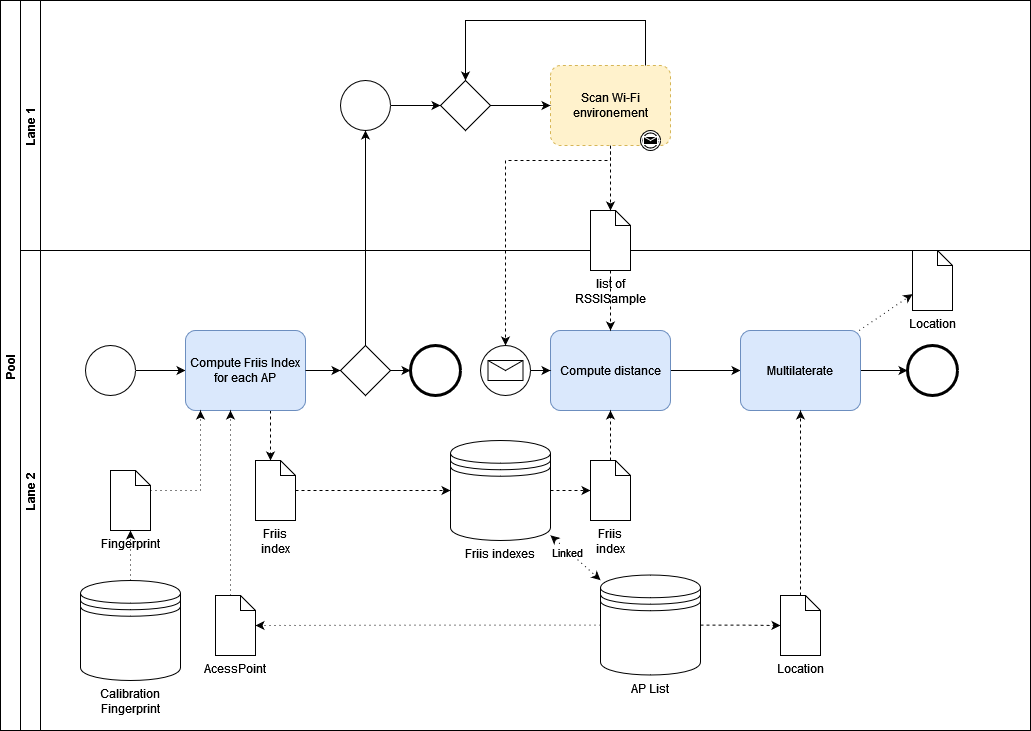

The diagram above was exported from draw.io. Its source (the exported page's mxGraphModel, read from the mxfile embedded in the PNG):
<mxGraphModel dx="1483" dy="794" grid="1" gridSize="10" guides="1" tooltips="1" connect="1" arrows="1" fold="1" page="1" pageScale="1" pageWidth="827" pageHeight="1169" math="0" shadow="0">
  <root>
    <mxCell id="0" />
    <mxCell id="1" parent="0" />
    <mxCell id="p0MBASQ2VrrVwcMzRfPP-66" value="Pool" style="swimlane;childLayout=stackLayout;resizeParent=1;resizeParentMax=0;horizontal=0;startSize=20;horizontalStack=0;" vertex="1" parent="1">
      <mxGeometry x="40" y="40" width="1030" height="730" as="geometry" />
    </mxCell>
    <mxCell id="p0MBASQ2VrrVwcMzRfPP-67" value="Lane 1" style="swimlane;startSize=20;horizontal=0;" vertex="1" parent="p0MBASQ2VrrVwcMzRfPP-66">
      <mxGeometry x="20" width="1010" height="250" as="geometry" />
    </mxCell>
    <mxCell id="p0MBASQ2VrrVwcMzRfPP-64" value="" style="points=[[0.145,0.145,0],[0.5,0,0],[0.855,0.145,0],[1,0.5,0],[0.855,0.855,0],[0.5,1,0],[0.145,0.855,0],[0,0.5,0]];shape=mxgraph.bpmn.event;html=1;verticalLabelPosition=bottom;labelBackgroundColor=#ffffff;verticalAlign=top;align=center;perimeter=ellipsePerimeter;outlineConnect=0;aspect=fixed;outline=standard;symbol=general;" vertex="1" parent="p0MBASQ2VrrVwcMzRfPP-67">
      <mxGeometry x="320" y="80" width="50" height="50" as="geometry" />
    </mxCell>
    <mxCell id="p0MBASQ2VrrVwcMzRfPP-68" value="Lane 2" style="swimlane;startSize=20;horizontal=0;" vertex="1" parent="p0MBASQ2VrrVwcMzRfPP-66">
      <mxGeometry x="20" y="250" width="1010" height="480" as="geometry" />
    </mxCell>
    <mxCell id="p0MBASQ2VrrVwcMzRfPP-3" value="Calibration Fingerprint" style="shape=datastore;whiteSpace=wrap;html=1;labelPosition=center;verticalLabelPosition=bottom;align=center;verticalAlign=top;" vertex="1" parent="p0MBASQ2VrrVwcMzRfPP-68">
      <mxGeometry x="60" y="330" width="100" height="100" as="geometry" />
    </mxCell>
    <mxCell id="p0MBASQ2VrrVwcMzRfPP-41" value="Fingerprint" style="shape=mxgraph.bpmn.data;labelPosition=center;verticalLabelPosition=bottom;align=center;verticalAlign=top;whiteSpace=wrap;size=15;html=1;" vertex="1" parent="p0MBASQ2VrrVwcMzRfPP-68">
      <mxGeometry x="90" y="220" width="40" height="60" as="geometry" />
    </mxCell>
    <mxCell id="p0MBASQ2VrrVwcMzRfPP-42" style="edgeStyle=orthogonalEdgeStyle;rounded=0;orthogonalLoop=1;jettySize=auto;html=1;dashed=1;dashPattern=1 4;startArrow=none;startFill=0;endArrow=classic;endFill=1;strokeColor=default;" edge="1" parent="p0MBASQ2VrrVwcMzRfPP-68" source="p0MBASQ2VrrVwcMzRfPP-3" target="p0MBASQ2VrrVwcMzRfPP-41">
      <mxGeometry relative="1" as="geometry" />
    </mxCell>
    <mxCell id="p0MBASQ2VrrVwcMzRfPP-74" style="edgeStyle=orthogonalEdgeStyle;rounded=0;orthogonalLoop=1;jettySize=auto;html=1;startArrow=none;startFill=0;endArrow=classic;endFill=1;strokeColor=default;" edge="1" parent="p0MBASQ2VrrVwcMzRfPP-68" source="p0MBASQ2VrrVwcMzRfPP-59" target="p0MBASQ2VrrVwcMzRfPP-73">
      <mxGeometry relative="1" as="geometry" />
    </mxCell>
    <mxCell id="p0MBASQ2VrrVwcMzRfPP-59" value="" style="points=[[0.25,0.25,0],[0.5,0,0],[0.75,0.25,0],[1,0.5,0],[0.75,0.75,0],[0.5,1,0],[0.25,0.75,0],[0,0.5,0]];shape=mxgraph.bpmn.gateway2;html=1;verticalLabelPosition=bottom;labelBackgroundColor=#ffffff;verticalAlign=top;align=center;perimeter=rhombusPerimeter;outlineConnect=0;outline=none;symbol=none;" vertex="1" parent="p0MBASQ2VrrVwcMzRfPP-68">
      <mxGeometry x="320" y="95" width="50" height="50" as="geometry" />
    </mxCell>
    <mxCell id="p0MBASQ2VrrVwcMzRfPP-70" value="" style="points=[[0.145,0.145,0],[0.5,0,0],[0.855,0.145,0],[1,0.5,0],[0.855,0.855,0],[0.5,1,0],[0.145,0.855,0],[0,0.5,0]];shape=mxgraph.bpmn.event;html=1;verticalLabelPosition=bottom;labelBackgroundColor=#ffffff;verticalAlign=top;align=center;perimeter=ellipsePerimeter;outlineConnect=0;aspect=fixed;outline=standard;symbol=message;" vertex="1" parent="p0MBASQ2VrrVwcMzRfPP-68">
      <mxGeometry x="460" y="95" width="50" height="50" as="geometry" />
    </mxCell>
    <mxCell id="p0MBASQ2VrrVwcMzRfPP-73" value="" style="points=[[0.145,0.145,0],[0.5,0,0],[0.855,0.145,0],[1,0.5,0],[0.855,0.855,0],[0.5,1,0],[0.145,0.855,0],[0,0.5,0]];shape=mxgraph.bpmn.event;html=1;verticalLabelPosition=bottom;labelBackgroundColor=#ffffff;verticalAlign=top;align=center;perimeter=ellipsePerimeter;outlineConnect=0;aspect=fixed;outline=end;symbol=terminate2;" vertex="1" parent="p0MBASQ2VrrVwcMzRfPP-68">
      <mxGeometry x="390" y="95" width="50" height="50" as="geometry" />
    </mxCell>
    <mxCell id="p0MBASQ2VrrVwcMzRfPP-60" style="edgeStyle=orthogonalEdgeStyle;rounded=0;orthogonalLoop=1;jettySize=auto;html=1;startArrow=none;startFill=0;endArrow=classic;endFill=1;strokeColor=default;" edge="1" parent="p0MBASQ2VrrVwcMzRfPP-66" source="p0MBASQ2VrrVwcMzRfPP-59" target="p0MBASQ2VrrVwcMzRfPP-64">
      <mxGeometry relative="1" as="geometry" />
    </mxCell>
    <mxCell id="p0MBASQ2VrrVwcMzRfPP-7" style="edgeStyle=orthogonalEdgeStyle;rounded=0;orthogonalLoop=1;jettySize=auto;html=1;" edge="1" parent="1" source="p0MBASQ2VrrVwcMzRfPP-1" target="p0MBASQ2VrrVwcMzRfPP-2">
      <mxGeometry relative="1" as="geometry" />
    </mxCell>
    <mxCell id="p0MBASQ2VrrVwcMzRfPP-1" value="" style="points=[[0.145,0.145,0],[0.5,0,0],[0.855,0.145,0],[1,0.5,0],[0.855,0.855,0],[0.5,1,0],[0.145,0.855,0],[0,0.5,0]];shape=mxgraph.bpmn.event;html=1;verticalLabelPosition=bottom;labelBackgroundColor=#ffffff;verticalAlign=top;align=center;perimeter=ellipsePerimeter;outlineConnect=0;aspect=fixed;outline=standard;symbol=general;" vertex="1" parent="1">
      <mxGeometry x="125" y="385" width="50" height="50" as="geometry" />
    </mxCell>
    <mxCell id="p0MBASQ2VrrVwcMzRfPP-31" style="edgeStyle=orthogonalEdgeStyle;rounded=0;orthogonalLoop=1;jettySize=auto;html=1;dashed=1;strokeColor=default;" edge="1" parent="1" source="p0MBASQ2VrrVwcMzRfPP-2" target="p0MBASQ2VrrVwcMzRfPP-30">
      <mxGeometry relative="1" as="geometry">
        <Array as="points">
          <mxPoint x="310" y="480" />
          <mxPoint x="310" y="480" />
        </Array>
      </mxGeometry>
    </mxCell>
    <mxCell id="p0MBASQ2VrrVwcMzRfPP-58" style="edgeStyle=orthogonalEdgeStyle;rounded=0;orthogonalLoop=1;jettySize=auto;html=1;startArrow=none;startFill=0;endArrow=classic;endFill=1;strokeColor=default;" edge="1" parent="1" source="p0MBASQ2VrrVwcMzRfPP-2" target="p0MBASQ2VrrVwcMzRfPP-59">
      <mxGeometry relative="1" as="geometry" />
    </mxCell>
    <mxCell id="p0MBASQ2VrrVwcMzRfPP-2" value="Compute Friis Index for each AP" style="points=[[0.25,0,0],[0.5,0,0],[0.75,0,0],[1,0.25,0],[1,0.5,0],[1,0.75,0],[0.75,1,0],[0.5,1,0],[0.25,1,0],[0,0.75,0],[0,0.5,0],[0,0.25,0]];shape=mxgraph.bpmn.task;whiteSpace=wrap;rectStyle=rounded;size=10;taskMarker=abstract;fillColor=#dae8fc;strokeColor=#6c8ebf;" vertex="1" parent="1">
      <mxGeometry x="225" y="370" width="120" height="80" as="geometry" />
    </mxCell>
    <mxCell id="p0MBASQ2VrrVwcMzRfPP-10" style="edgeStyle=orthogonalEdgeStyle;rounded=0;orthogonalLoop=1;jettySize=auto;html=1;dashed=1;" edge="1" parent="1" source="p0MBASQ2VrrVwcMzRfPP-22" target="p0MBASQ2VrrVwcMzRfPP-70">
      <mxGeometry relative="1" as="geometry">
        <mxPoint x="515" y="200" as="sourcePoint" />
        <Array as="points">
          <mxPoint x="650" y="200" />
          <mxPoint x="545" y="200" />
        </Array>
      </mxGeometry>
    </mxCell>
    <mxCell id="p0MBASQ2VrrVwcMzRfPP-38" style="edgeStyle=orthogonalEdgeStyle;rounded=0;orthogonalLoop=1;jettySize=auto;html=1;dashed=1;strokeColor=default;" edge="1" parent="1" source="p0MBASQ2VrrVwcMzRfPP-4" target="p0MBASQ2VrrVwcMzRfPP-27">
      <mxGeometry relative="1" as="geometry" />
    </mxCell>
    <mxCell id="p0MBASQ2VrrVwcMzRfPP-44" style="edgeStyle=orthogonalEdgeStyle;rounded=0;orthogonalLoop=1;jettySize=auto;html=1;dashed=1;dashPattern=1 4;startArrow=none;startFill=0;endArrow=classic;endFill=1;strokeColor=default;" edge="1" parent="1" source="p0MBASQ2VrrVwcMzRfPP-4" target="p0MBASQ2VrrVwcMzRfPP-35">
      <mxGeometry relative="1" as="geometry" />
    </mxCell>
    <mxCell id="p0MBASQ2VrrVwcMzRfPP-4" value="AP List" style="shape=datastore;whiteSpace=wrap;html=1;labelPosition=center;verticalLabelPosition=bottom;align=center;verticalAlign=top;" vertex="1" parent="1">
      <mxGeometry x="640" y="614.5" width="100" height="100" as="geometry" />
    </mxCell>
    <mxCell id="p0MBASQ2VrrVwcMzRfPP-19" style="edgeStyle=orthogonalEdgeStyle;rounded=0;orthogonalLoop=1;jettySize=auto;html=1;" edge="1" parent="1" source="p0MBASQ2VrrVwcMzRfPP-11" target="p0MBASQ2VrrVwcMzRfPP-18">
      <mxGeometry relative="1" as="geometry" />
    </mxCell>
    <mxCell id="p0MBASQ2VrrVwcMzRfPP-11" value="Compute distance" style="points=[[0.25,0,0],[0.5,0,0],[0.75,0,0],[1,0.25,0],[1,0.5,0],[1,0.75,0],[0.75,1,0],[0.5,1,0],[0.25,1,0],[0,0.75,0],[0,0.5,0],[0,0.25,0]];shape=mxgraph.bpmn.task;whiteSpace=wrap;rectStyle=rounded;size=10;taskMarker=abstract;fillColor=#dae8fc;strokeColor=#6c8ebf;" vertex="1" parent="1">
      <mxGeometry x="590" y="370" width="120" height="80" as="geometry" />
    </mxCell>
    <mxCell id="p0MBASQ2VrrVwcMzRfPP-26" style="rounded=0;orthogonalLoop=1;jettySize=auto;html=1;strokeColor=default;dashed=1;endArrow=classic;endFill=1;dashPattern=1 4;startArrow=classic;startFill=1;" edge="1" parent="1" source="p0MBASQ2VrrVwcMzRfPP-12" target="p0MBASQ2VrrVwcMzRfPP-4">
      <mxGeometry relative="1" as="geometry" />
    </mxCell>
    <mxCell id="p0MBASQ2VrrVwcMzRfPP-40" value="Linked" style="edgeLabel;html=1;align=center;verticalAlign=middle;resizable=0;points=[];" vertex="1" connectable="0" parent="p0MBASQ2VrrVwcMzRfPP-26">
      <mxGeometry x="-0.307" y="-1" relative="1" as="geometry">
        <mxPoint as="offset" />
      </mxGeometry>
    </mxCell>
    <mxCell id="p0MBASQ2VrrVwcMzRfPP-33" style="edgeStyle=orthogonalEdgeStyle;rounded=0;orthogonalLoop=1;jettySize=auto;html=1;dashed=1;strokeColor=default;" edge="1" parent="1" source="p0MBASQ2VrrVwcMzRfPP-12" target="p0MBASQ2VrrVwcMzRfPP-29">
      <mxGeometry relative="1" as="geometry" />
    </mxCell>
    <mxCell id="p0MBASQ2VrrVwcMzRfPP-12" value="Friis indexes" style="shape=datastore;whiteSpace=wrap;html=1;labelPosition=center;verticalLabelPosition=bottom;align=center;verticalAlign=top;" vertex="1" parent="1">
      <mxGeometry x="490" y="480" width="100" height="100" as="geometry" />
    </mxCell>
    <mxCell id="p0MBASQ2VrrVwcMzRfPP-17" style="edgeStyle=orthogonalEdgeStyle;rounded=0;orthogonalLoop=1;jettySize=auto;html=1;dashed=1;" edge="1" parent="1" source="p0MBASQ2VrrVwcMzRfPP-16" target="p0MBASQ2VrrVwcMzRfPP-11">
      <mxGeometry relative="1" as="geometry" />
    </mxCell>
    <mxCell id="p0MBASQ2VrrVwcMzRfPP-16" value="list of RSSISample" style="shape=mxgraph.bpmn.data;labelPosition=center;verticalLabelPosition=bottom;align=center;verticalAlign=top;whiteSpace=wrap;size=15;html=1;" vertex="1" parent="1">
      <mxGeometry x="630" y="250" width="40" height="60" as="geometry" />
    </mxCell>
    <mxCell id="p0MBASQ2VrrVwcMzRfPP-21" style="edgeStyle=orthogonalEdgeStyle;rounded=0;orthogonalLoop=1;jettySize=auto;html=1;" edge="1" parent="1" source="p0MBASQ2VrrVwcMzRfPP-18" target="p0MBASQ2VrrVwcMzRfPP-20">
      <mxGeometry relative="1" as="geometry" />
    </mxCell>
    <mxCell id="p0MBASQ2VrrVwcMzRfPP-47" style="rounded=0;orthogonalLoop=1;jettySize=auto;html=1;dashed=1;dashPattern=1 4;startArrow=none;startFill=0;endArrow=classic;endFill=1;strokeColor=default;" edge="1" parent="1" source="p0MBASQ2VrrVwcMzRfPP-18" target="p0MBASQ2VrrVwcMzRfPP-46">
      <mxGeometry relative="1" as="geometry" />
    </mxCell>
    <mxCell id="p0MBASQ2VrrVwcMzRfPP-18" value="Multilaterate" style="points=[[0.25,0,0],[0.5,0,0],[0.75,0,0],[1,0.25,0],[1,0.5,0],[1,0.75,0],[0.75,1,0],[0.5,1,0],[0.25,1,0],[0,0.75,0],[0,0.5,0],[0,0.25,0]];shape=mxgraph.bpmn.task;whiteSpace=wrap;rectStyle=rounded;size=10;taskMarker=abstract;fillColor=#dae8fc;strokeColor=#6c8ebf;" vertex="1" parent="1">
      <mxGeometry x="780" y="370" width="120" height="80" as="geometry" />
    </mxCell>
    <mxCell id="p0MBASQ2VrrVwcMzRfPP-20" value="" style="points=[[0.145,0.145,0],[0.5,0,0],[0.855,0.145,0],[1,0.5,0],[0.855,0.855,0],[0.5,1,0],[0.145,0.855,0],[0,0.5,0]];shape=mxgraph.bpmn.event;html=1;verticalLabelPosition=bottom;labelBackgroundColor=#ffffff;verticalAlign=top;align=center;perimeter=ellipsePerimeter;outlineConnect=0;aspect=fixed;outline=end;symbol=terminate2;" vertex="1" parent="1">
      <mxGeometry x="947" y="385" width="50" height="50" as="geometry" />
    </mxCell>
    <mxCell id="p0MBASQ2VrrVwcMzRfPP-23" style="edgeStyle=orthogonalEdgeStyle;rounded=0;orthogonalLoop=1;jettySize=auto;html=1;dashed=1;" edge="1" parent="1" source="p0MBASQ2VrrVwcMzRfPP-22" target="p0MBASQ2VrrVwcMzRfPP-16">
      <mxGeometry relative="1" as="geometry">
        <Array as="points">
          <mxPoint x="650" y="170" />
        </Array>
      </mxGeometry>
    </mxCell>
    <mxCell id="p0MBASQ2VrrVwcMzRfPP-39" style="edgeStyle=orthogonalEdgeStyle;rounded=0;orthogonalLoop=1;jettySize=auto;html=1;dashed=1;strokeColor=default;" edge="1" parent="1" source="p0MBASQ2VrrVwcMzRfPP-27" target="p0MBASQ2VrrVwcMzRfPP-18">
      <mxGeometry relative="1" as="geometry" />
    </mxCell>
    <mxCell id="p0MBASQ2VrrVwcMzRfPP-27" value="Location" style="shape=mxgraph.bpmn.data;labelPosition=center;verticalLabelPosition=bottom;align=center;verticalAlign=top;whiteSpace=wrap;size=15;html=1;" vertex="1" parent="1">
      <mxGeometry x="820" y="635" width="40" height="60" as="geometry" />
    </mxCell>
    <mxCell id="p0MBASQ2VrrVwcMzRfPP-34" style="edgeStyle=orthogonalEdgeStyle;rounded=0;orthogonalLoop=1;jettySize=auto;html=1;dashed=1;strokeColor=default;" edge="1" parent="1" source="p0MBASQ2VrrVwcMzRfPP-29" target="p0MBASQ2VrrVwcMzRfPP-11">
      <mxGeometry relative="1" as="geometry" />
    </mxCell>
    <mxCell id="p0MBASQ2VrrVwcMzRfPP-29" value="Friis index" style="shape=mxgraph.bpmn.data;labelPosition=center;verticalLabelPosition=bottom;align=center;verticalAlign=top;whiteSpace=wrap;size=15;html=1;" vertex="1" parent="1">
      <mxGeometry x="630" y="500" width="40" height="60" as="geometry" />
    </mxCell>
    <mxCell id="p0MBASQ2VrrVwcMzRfPP-32" style="edgeStyle=orthogonalEdgeStyle;rounded=0;orthogonalLoop=1;jettySize=auto;html=1;dashed=1;strokeColor=default;" edge="1" parent="1" source="p0MBASQ2VrrVwcMzRfPP-30" target="p0MBASQ2VrrVwcMzRfPP-12">
      <mxGeometry relative="1" as="geometry" />
    </mxCell>
    <mxCell id="p0MBASQ2VrrVwcMzRfPP-30" value="Friis index" style="shape=mxgraph.bpmn.data;labelPosition=center;verticalLabelPosition=bottom;align=center;verticalAlign=top;whiteSpace=wrap;size=15;html=1;" vertex="1" parent="1">
      <mxGeometry x="295" y="500" width="40" height="60" as="geometry" />
    </mxCell>
    <mxCell id="p0MBASQ2VrrVwcMzRfPP-45" style="edgeStyle=orthogonalEdgeStyle;rounded=0;orthogonalLoop=1;jettySize=auto;html=1;dashed=1;dashPattern=1 4;startArrow=none;startFill=0;endArrow=classic;endFill=1;strokeColor=default;" edge="1" parent="1" source="p0MBASQ2VrrVwcMzRfPP-35" target="p0MBASQ2VrrVwcMzRfPP-2">
      <mxGeometry relative="1" as="geometry">
        <Array as="points">
          <mxPoint x="270" y="600" />
          <mxPoint x="270" y="600" />
        </Array>
      </mxGeometry>
    </mxCell>
    <mxCell id="p0MBASQ2VrrVwcMzRfPP-35" value="AcessPoint" style="shape=mxgraph.bpmn.data;labelPosition=center;verticalLabelPosition=bottom;align=center;verticalAlign=top;whiteSpace=wrap;size=15;html=1;" vertex="1" parent="1">
      <mxGeometry x="255" y="635" width="40" height="60" as="geometry" />
    </mxCell>
    <mxCell id="p0MBASQ2VrrVwcMzRfPP-43" style="edgeStyle=orthogonalEdgeStyle;rounded=0;orthogonalLoop=1;jettySize=auto;html=1;dashed=1;dashPattern=1 4;startArrow=none;startFill=0;endArrow=classic;endFill=1;strokeColor=default;" edge="1" parent="1" source="p0MBASQ2VrrVwcMzRfPP-41" target="p0MBASQ2VrrVwcMzRfPP-2">
      <mxGeometry relative="1" as="geometry">
        <Array as="points">
          <mxPoint x="240" y="530" />
        </Array>
      </mxGeometry>
    </mxCell>
    <mxCell id="p0MBASQ2VrrVwcMzRfPP-46" value="Location" style="shape=mxgraph.bpmn.data;labelPosition=center;verticalLabelPosition=bottom;align=center;verticalAlign=top;whiteSpace=wrap;size=15;html=1;" vertex="1" parent="1">
      <mxGeometry x="952" y="290" width="40" height="60" as="geometry" />
    </mxCell>
    <mxCell id="p0MBASQ2VrrVwcMzRfPP-49" value="" style="group;" vertex="1" connectable="0" parent="1">
      <mxGeometry x="590" y="105" width="130" height="105" as="geometry" />
    </mxCell>
    <mxCell id="p0MBASQ2VrrVwcMzRfPP-22" value="Scan Wi-Fi environement" style="points=[[0.25,0,0],[0.5,0,0],[0.75,0,0],[1,0.25,0],[1,0.5,0],[1,0.75,0],[0.75,1,0],[0.5,1,0],[0.25,1,0],[0,0.75,0],[0,0.5,0],[0,0.25,0]];shape=mxgraph.bpmn.task;whiteSpace=wrap;rectStyle=rounded;size=10;taskMarker=abstract;fillColor=#fff2cc;strokeColor=#d6b656;dashed=1;" vertex="1" parent="p0MBASQ2VrrVwcMzRfPP-49">
      <mxGeometry width="120" height="80" as="geometry" />
    </mxCell>
    <mxCell id="p0MBASQ2VrrVwcMzRfPP-71" value="" style="points=[[0.145,0.145,0],[0.5,0,0],[0.855,0.145,0],[1,0.5,0],[0.855,0.855,0],[0.5,1,0],[0.145,0.855,0],[0,0.5,0]];shape=mxgraph.bpmn.event;html=1;verticalLabelPosition=bottom;labelBackgroundColor=#ffffff;verticalAlign=top;align=center;perimeter=ellipsePerimeter;outlineConnect=0;aspect=fixed;outline=throwing;symbol=message;" vertex="1" parent="p0MBASQ2VrrVwcMzRfPP-49">
      <mxGeometry x="90" y="65" width="20" height="20" as="geometry" />
    </mxCell>
    <mxCell id="p0MBASQ2VrrVwcMzRfPP-57" style="edgeStyle=orthogonalEdgeStyle;rounded=0;orthogonalLoop=1;jettySize=auto;html=1;startArrow=none;startFill=0;endArrow=classic;endFill=1;strokeColor=default;" edge="1" parent="1" source="p0MBASQ2VrrVwcMzRfPP-53" target="p0MBASQ2VrrVwcMzRfPP-22">
      <mxGeometry relative="1" as="geometry" />
    </mxCell>
    <mxCell id="p0MBASQ2VrrVwcMzRfPP-53" value="" style="points=[[0.25,0.25,0],[0.5,0,0],[0.75,0.25,0],[1,0.5,0],[0.75,0.75,0],[0.5,1,0],[0.25,0.75,0],[0,0.5,0]];shape=mxgraph.bpmn.gateway2;html=1;verticalLabelPosition=bottom;labelBackgroundColor=#ffffff;verticalAlign=top;align=center;perimeter=rhombusPerimeter;outlineConnect=0;outline=none;symbol=none;" vertex="1" parent="1">
      <mxGeometry x="480" y="120" width="50" height="50" as="geometry" />
    </mxCell>
    <mxCell id="p0MBASQ2VrrVwcMzRfPP-56" style="edgeStyle=orthogonalEdgeStyle;rounded=0;orthogonalLoop=1;jettySize=auto;html=1;startArrow=none;startFill=0;endArrow=classic;endFill=1;strokeColor=default;" edge="1" parent="1" source="p0MBASQ2VrrVwcMzRfPP-22" target="p0MBASQ2VrrVwcMzRfPP-53">
      <mxGeometry relative="1" as="geometry">
        <mxPoint x="685" y="125" as="sourcePoint" />
        <Array as="points">
          <mxPoint x="685" y="60" />
          <mxPoint x="505" y="60" />
        </Array>
      </mxGeometry>
    </mxCell>
    <mxCell id="p0MBASQ2VrrVwcMzRfPP-61" value="" style="edgeStyle=orthogonalEdgeStyle;rounded=0;orthogonalLoop=1;jettySize=auto;html=1;endArrow=none;" edge="1" parent="1" source="p0MBASQ2VrrVwcMzRfPP-2" target="p0MBASQ2VrrVwcMzRfPP-59">
      <mxGeometry relative="1" as="geometry">
        <mxPoint x="345" y="410" as="sourcePoint" />
        <mxPoint x="490" y="410" as="targetPoint" />
      </mxGeometry>
    </mxCell>
    <mxCell id="p0MBASQ2VrrVwcMzRfPP-65" style="edgeStyle=orthogonalEdgeStyle;rounded=0;orthogonalLoop=1;jettySize=auto;html=1;startArrow=none;startFill=0;endArrow=classic;endFill=1;strokeColor=default;" edge="1" parent="1" source="p0MBASQ2VrrVwcMzRfPP-64" target="p0MBASQ2VrrVwcMzRfPP-53">
      <mxGeometry relative="1" as="geometry" />
    </mxCell>
    <mxCell id="p0MBASQ2VrrVwcMzRfPP-72" style="edgeStyle=orthogonalEdgeStyle;rounded=0;orthogonalLoop=1;jettySize=auto;html=1;startArrow=none;startFill=0;endArrow=classic;endFill=1;strokeColor=default;" edge="1" parent="1" source="p0MBASQ2VrrVwcMzRfPP-70" target="p0MBASQ2VrrVwcMzRfPP-11">
      <mxGeometry relative="1" as="geometry" />
    </mxCell>
  </root>
</mxGraphModel>